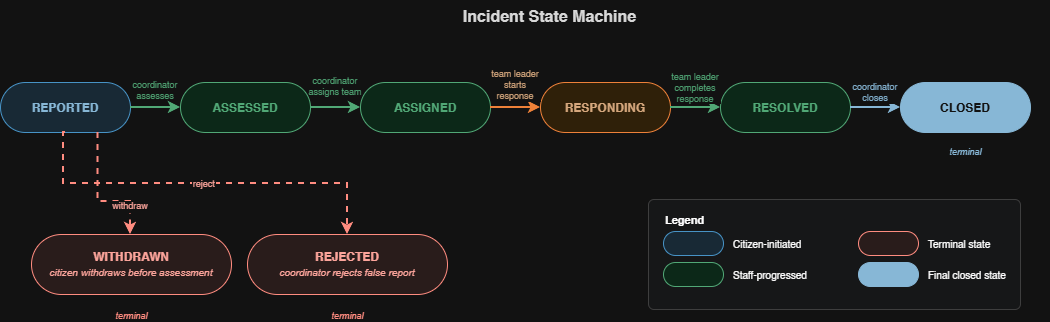

The diagram above was exported from draw.io. Its source (the exported page's mxGraphModel, read from the mxfile embedded in the PNG):
<mxGraphModel dx="1186" dy="611" grid="0" gridSize="10" guides="1" tooltips="1" connect="1" arrows="1" fold="1" page="1" pageScale="1" pageWidth="1200" pageHeight="400" math="0" shadow="0">
  <root>
    <mxCell id="0" />
    <mxCell id="1" parent="0" />
    <mxCell id="title" parent="1" style="text;html=1;strokeColor=none;fillColor=none;align=center;fontStyle=1;fontSize=16;fontColor=#1A1A1A;" value="Incident State Machine" vertex="1">
      <mxGeometry height="32" width="1000" x="100" y="20" as="geometry" />
    </mxCell>
    <mxCell id="reported" parent="1" style="rounded=1;arcSize=50;fillColor=#D6EAF8;strokeColor=#2E86C1;fontStyle=1;fontSize=12;fontColor=#1A5276;" value="REPORTED" vertex="1">
      <mxGeometry height="50" width="130" x="51" y="102" as="geometry" />
    </mxCell>
    <mxCell id="assessed" parent="1" style="rounded=1;arcSize=50;fillColor=#D5F5E3;strokeColor=#1E8449;fontStyle=1;fontSize=12;fontColor=#1E8449;" value="ASSESSED" vertex="1">
      <mxGeometry height="50" width="130" x="231" y="102" as="geometry" />
    </mxCell>
    <mxCell id="assigned" parent="1" style="rounded=1;arcSize=50;fillColor=#D5F5E3;strokeColor=#1E8449;fontStyle=1;fontSize=12;fontColor=#1E8449;" value="ASSIGNED" vertex="1">
      <mxGeometry height="50" width="130" x="411" y="102" as="geometry" />
    </mxCell>
    <mxCell id="responding" parent="1" style="rounded=1;arcSize=50;fillColor=#FDEBD0;strokeColor=#D35400;fontStyle=1;fontSize=12;fontColor=#784212;" value="RESPONDING" vertex="1">
      <mxGeometry height="50" width="130" x="591" y="102" as="geometry" />
    </mxCell>
    <mxCell id="resolved" parent="1" style="rounded=1;arcSize=50;fillColor=#D5F5E3;strokeColor=#1E8449;fontStyle=1;fontSize=12;fontColor=#1E8449;" value="RESOLVED" vertex="1">
      <mxGeometry height="50" width="130" x="771" y="102" as="geometry" />
    </mxCell>
    <mxCell id="closed" parent="1" style="rounded=1;arcSize=50;fillColor=#1A5276;strokeColor=#1A5276;fontStyle=1;fontSize=12;fontColor=#FFFFFF;" value="CLOSED" vertex="1">
      <mxGeometry height="50" width="130" x="951" y="102" as="geometry" />
    </mxCell>
    <mxCell id="withdrawn" parent="1" style="rounded=1;arcSize=50;fillColor=#FDEDEC;strokeColor=#C0392B;fontStyle=1;fontSize=12;fontColor=#922B21;whiteSpace=wrap;html=1;" value="WITHDRAWN&lt;br&gt;&lt;font style='font-size:10px;font-style:italic;font-weight:normal;'&gt;citizen withdraws before assessment&lt;/font&gt;" vertex="1">
      <mxGeometry height="60" width="200" x="82" y="254" as="geometry" />
    </mxCell>
    <mxCell id="rejected" parent="1" style="rounded=1;arcSize=50;fillColor=#FDEDEC;strokeColor=#C0392B;fontStyle=1;fontSize=12;fontColor=#922B21;whiteSpace=wrap;html=1;" value="REJECTED&lt;br&gt;&lt;font style='font-size:10px;font-style:italic;font-weight:normal;'&gt;coordinator rejects false report&lt;/font&gt;" vertex="1">
      <mxGeometry height="60" width="200" x="298" y="254" as="geometry" />
    </mxCell>
    <mxCell id="e1" edge="1" parent="1" source="reported" style="edgeStyle=orthogonalEdgeStyle;rounded=0;exitX=1;exitY=0.5;entryX=0;entryY=0.5;strokeColor=#1E8449;strokeWidth=2;fontSize=9;fontColor=#1E8449;labelBackgroundColor=none;" target="assessed" value="coordinator &#10;assesses">
      <mxGeometry relative="1" y="17" as="geometry">
        <mxPoint as="offset" />
      </mxGeometry>
    </mxCell>
    <mxCell id="e2" edge="1" parent="1" source="assessed" style="edgeStyle=orthogonalEdgeStyle;rounded=0;exitX=1;exitY=0.5;entryX=0;entryY=0.5;strokeColor=#1E8449;strokeWidth=2;fontSize=9;fontColor=#1E8449;labelBackgroundColor=none;" target="assigned" value="coordinator &#10;assigns team">
      <mxGeometry relative="1" y="21" as="geometry">
        <mxPoint as="offset" />
      </mxGeometry>
    </mxCell>
    <mxCell id="e3" edge="1" parent="1" source="assigned" style="edgeStyle=orthogonalEdgeStyle;rounded=0;exitX=1;exitY=0.5;entryX=0;entryY=0.5;strokeColor=#D35400;strokeWidth=2;fontSize=9;fontColor=#784212;labelBackgroundColor=#ffffff;" target="responding" value="team leader &#10;starts &#10;response">
      <mxGeometry relative="1" y="23" as="geometry">
        <mxPoint as="offset" />
      </mxGeometry>
    </mxCell>
    <mxCell id="e4" edge="1" parent="1" source="responding" style="edgeStyle=orthogonalEdgeStyle;rounded=0;exitX=1;exitY=0.5;entryX=0;entryY=0.5;strokeColor=#1E8449;strokeWidth=2;fontSize=9;fontColor=#1E8449;labelBackgroundColor=#ffffff;" target="resolved" value="team leader &#10;completes &#10;response">
      <mxGeometry relative="1" y="20" as="geometry">
        <mxPoint as="offset" />
      </mxGeometry>
    </mxCell>
    <mxCell id="e5" edge="1" parent="1" source="resolved" style="edgeStyle=orthogonalEdgeStyle;rounded=0;exitX=1;exitY=0.5;entryX=0;entryY=0.5;strokeColor=#1A5276;strokeWidth=2;fontSize=9;fontColor=#1A5276;labelBackgroundColor=#ffffff;" target="closed" value="coordinator &#10;closes">
      <mxGeometry relative="1" y="15" as="geometry">
        <mxPoint as="offset" />
      </mxGeometry>
    </mxCell>
    <mxCell id="e6" edge="1" parent="1" source="reported" style="edgeStyle=orthogonalEdgeStyle;rounded=0;entryX=0.5;entryY=0;strokeColor=#C0392B;strokeWidth=2;fontSize=9;fontColor=#922B21;labelBackgroundColor=#ffffff;dashed=1;exitX=0.75;exitY=1;exitDx=0;exitDy=0;" value="withdraw">
      <mxGeometry relative="1" x="0.5834" as="geometry">
        <mxPoint as="offset" />
        <Array as="points">
          <mxPoint x="149" y="221" />
          <mxPoint x="181" y="221" />
        </Array>
        <mxPoint x="160" y="163" as="sourcePoint" />
        <mxPoint x="180.99" y="254" as="targetPoint" />
      </mxGeometry>
    </mxCell>
    <mxCell id="e7" edge="1" parent="1" source="reported" style="edgeStyle=orthogonalEdgeStyle;rounded=0;exitX=0.5;exitY=1;entryX=0.5;entryY=0;strokeColor=#C0392B;strokeWidth=2;fontSize=9;fontColor=#922B21;labelBackgroundColor=#ffffff;dashed=1;exitDx=0;exitDy=0;" target="rejected" value="reject">
      <mxGeometry relative="1" as="geometry">
        <Array as="points">
          <mxPoint x="114" y="152" />
          <mxPoint x="114" y="203" />
          <mxPoint x="398" y="203" />
        </Array>
      </mxGeometry>
    </mxCell>
    <mxCell id="t1" parent="1" style="text;html=1;strokeColor=none;fillColor=none;fontSize=9;fontColor=#C0392B;fontStyle=2;align=center;" value="terminal" vertex="1">
      <mxGeometry height="18" width="80" x="142" y="324" as="geometry" />
    </mxCell>
    <mxCell id="t2" parent="1" style="text;html=1;strokeColor=none;fillColor=none;fontSize=9;fontColor=#C0392B;fontStyle=2;align=center;" value="terminal" vertex="1">
      <mxGeometry height="18" width="80" x="358" y="324" as="geometry" />
    </mxCell>
    <mxCell id="t3" parent="1" style="text;html=1;strokeColor=none;fillColor=none;fontSize=9;fontColor=#1A5276;fontStyle=2;align=center;" value="terminal" vertex="1">
      <mxGeometry height="18" width="90" x="971" y="160" as="geometry" />
    </mxCell>
    <mxCell id="legbg" parent="1" style="rounded=1;arcSize=5;fillColor=#F8F9FA;strokeColor=#CCCCCC;" value="" vertex="1">
      <mxGeometry height="110" width="372" x="699" y="219" as="geometry" />
    </mxCell>
    <mxCell id="legtitle" parent="1" style="text;html=1;strokeColor=none;fillColor=none;fontStyle=1;fontSize=11;align=left;" value="Legend" vertex="1">
      <mxGeometry height="18" width="280" x="714" y="227" as="geometry" />
    </mxCell>
    <mxCell id="leg1" parent="1" style="rounded=1;arcSize=50;fillColor=#D6EAF8;strokeColor=#2E86C1;" value="" vertex="1">
      <mxGeometry height="24" width="60" x="714" y="251" as="geometry" />
    </mxCell>
    <mxCell id="legl1" parent="1" style="text;html=1;strokeColor=none;fillColor=none;fontSize=10;align=left;" value="Citizen-initiated" vertex="1">
      <mxGeometry height="24" width="120" x="782" y="251" as="geometry" />
    </mxCell>
    <mxCell id="leg2" parent="1" style="rounded=1;arcSize=50;fillColor=#D5F5E3;strokeColor=#1E8449;" value="" vertex="1">
      <mxGeometry height="24" width="60" x="714" y="282" as="geometry" />
    </mxCell>
    <mxCell id="legl2" parent="1" style="text;html=1;strokeColor=none;fillColor=none;fontSize=10;align=left;" value="Staff-progressed" vertex="1">
      <mxGeometry height="24" width="120" x="782" y="282" as="geometry" />
    </mxCell>
    <mxCell id="leg3" parent="1" style="rounded=1;arcSize=50;fillColor=#FDEDEC;strokeColor=#C0392B;" value="" vertex="1">
      <mxGeometry height="24" width="60" x="909" y="251" as="geometry" />
    </mxCell>
    <mxCell id="legl3" parent="1" style="text;html=1;strokeColor=none;fillColor=none;fontSize=10;align=left;" value="Terminal state" vertex="1">
      <mxGeometry height="24" width="100" x="977" y="251" as="geometry" />
    </mxCell>
    <mxCell id="leg4" parent="1" style="rounded=1;arcSize=50;fillColor=#1A5276;strokeColor=#1A5276;" value="" vertex="1">
      <mxGeometry height="24" width="60" x="909" y="282" as="geometry" />
    </mxCell>
    <mxCell id="legl4" parent="1" style="text;html=1;strokeColor=none;fillColor=none;fontSize=10;align=left;" value="Final closed state" vertex="1">
      <mxGeometry height="24" width="100" x="977" y="282" as="geometry" />
    </mxCell>
  </root>
</mxGraphModel>